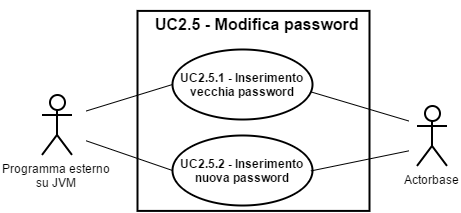

The diagram above was exported from draw.io. Its source (the exported page's mxGraphModel, read from the mxfile embedded in the PNG):
<mxGraphModel dx="3086" dy="1995" grid="1" gridSize="10" guides="1" tooltips="1" connect="1" arrows="1" fold="1" page="1" pageScale="1" pageWidth="826" pageHeight="1169" background="#ffffff" math="0">
  <root>
    <mxCell id="0" />
    <mxCell id="1" parent="0" />
    <mxCell id="2" value="&lt;span&gt;Programma esterno&lt;/span&gt;&lt;div&gt;su JVM&lt;/div&gt;" style="shape=umlActor;verticalLabelPosition=bottom;labelBackgroundColor=#ffffff;verticalAlign=top;html=1;shadow=0;glass=0;strokeWidth=2;fillColor=none;" vertex="1" parent="1">
      <mxGeometry x="823.5" y="2836.4117647058824" width="30" height="60" as="geometry" />
    </mxCell>
    <mxCell id="3" value="" style="endArrow=none;html=1;strokeWidth=1;entryX=0;entryY=0.5;" edge="1" target="4" parent="1">
      <mxGeometry x="859.5" y="2827.4117647058824" width="50" height="50" as="geometry">
        <mxPoint x="868" y="2852.411764705883" as="sourcePoint" />
        <mxPoint x="913.5" y="2825.4117647058824" as="targetPoint" />
        <Array as="points" />
      </mxGeometry>
    </mxCell>
    <mxCell id="4" value="&lt;b&gt;UC2.5.1 - Inserimento vecchia password&lt;/b&gt;" style="ellipse;whiteSpace=wrap;html=1;shadow=0;glass=0;strokeWidth=2;fillColor=none;" vertex="1" parent="1">
      <mxGeometry x="953.5" y="2791.4117647058824" width="140" height="70" as="geometry" />
    </mxCell>
    <mxCell id="5" value="&lt;b&gt;UC2.5.2 - Inserimento nuova password&lt;/b&gt;" style="ellipse;whiteSpace=wrap;html=1;shadow=0;glass=0;strokeWidth=2;fillColor=none;" vertex="1" parent="1">
      <mxGeometry x="953.5" y="2877.4117647058824" width="140" height="70" as="geometry" />
    </mxCell>
    <mxCell id="6" style="edgeStyle=orthogonalEdgeStyle;rounded=0;html=1;exitX=0.5;exitY=0.5;exitPerimeter=0;entryX=0.5;entryY=0.5;entryPerimeter=0;jettySize=auto;orthogonalLoop=1;" edge="1" source="2" target="2" parent="1">
      <mxGeometry x="838.3333333333335" y="2906.5784313725494" as="geometry" />
    </mxCell>
    <mxCell id="7" style="edgeStyle=orthogonalEdgeStyle;rounded=0;html=1;exitX=1;exitY=0.3333333333333333;exitPerimeter=0;entryX=1;entryY=0.3333333333333333;entryPerimeter=0;jettySize=auto;orthogonalLoop=1;" edge="1" source="2" target="2" parent="1">
      <mxGeometry x="852.916666666667" y="2898.245098039216" as="geometry" />
    </mxCell>
    <mxCell id="8" value="" style="endArrow=none;html=1;strokeWidth=1;entryX=0;entryY=0.5;" edge="1" target="5" parent="1">
      <mxGeometry x="873.5" y="2836.4117647058824" width="50" height="50" as="geometry">
        <mxPoint x="868" y="2882.411764705883" as="sourcePoint" />
        <mxPoint x="963.5" y="2836.4117647058824" as="targetPoint" />
        <Array as="points" />
      </mxGeometry>
    </mxCell>
    <mxCell id="9" value="" style="html=1;shadow=0;glass=0;strokeWidth=2;fillColor=none;" vertex="1" parent="1">
      <mxGeometry x="919" y="2752.4117647058824" width="232" height="200" as="geometry" />
    </mxCell>
    <mxCell id="10" value="Actorbase" style="shape=umlActor;verticalLabelPosition=bottom;labelBackgroundColor=#ffffff;verticalAlign=top;html=1;strokeWidth=2;fillColor=none;" vertex="1" parent="1">
      <mxGeometry x="1198.5" y="2847.4117647058824" width="30" height="60" as="geometry" />
    </mxCell>
    <mxCell id="11" style="edgeStyle=orthogonalEdgeStyle;rounded=0;html=1;exitX=0.5;exitY=0.5;exitPerimeter=0;entryX=0.5;entryY=0.5;entryPerimeter=0;jettySize=auto;orthogonalLoop=1;" edge="1" source="10" target="10" parent="1">
      <mxGeometry x="1396.666666666667" y="2975.3284313725494" as="geometry" />
    </mxCell>
    <mxCell id="12" value="" style="endArrow=none;html=1;strokeWidth=1;" edge="1" parent="1">
      <mxGeometry x="1302.5" y="2817.4117647058824" width="50" height="50" as="geometry">
        <mxPoint x="1092.5" y="2833.411764705883" as="sourcePoint" />
        <mxPoint x="1190" y="2862.411764705883" as="targetPoint" />
        <Array as="points" />
      </mxGeometry>
    </mxCell>
    <mxCell id="13" value="" style="endArrow=none;html=1;strokeWidth=1;" edge="1" parent="1">
      <mxGeometry x="1307.5" y="2762.4117647058824" width="50" height="50" as="geometry">
        <mxPoint x="1092.5" y="2912.411764705883" as="sourcePoint" />
        <mxPoint x="1190" y="2892.411764705883" as="targetPoint" />
        <Array as="points" />
      </mxGeometry>
    </mxCell>
    <mxCell id="14" value="&lt;font style=&quot;font-size: 16px&quot;&gt;UC2.5 - Modifica password&lt;/font&gt;" style="text;html=1;fontSize=24;fontStyle=1;verticalAlign=middle;align=center;strokeWidth=2;" vertex="1" parent="1">
      <mxGeometry x="988.5" y="2743.4117647058824" width="100" height="40" as="geometry" />
    </mxCell>
  </root>
</mxGraphModel>